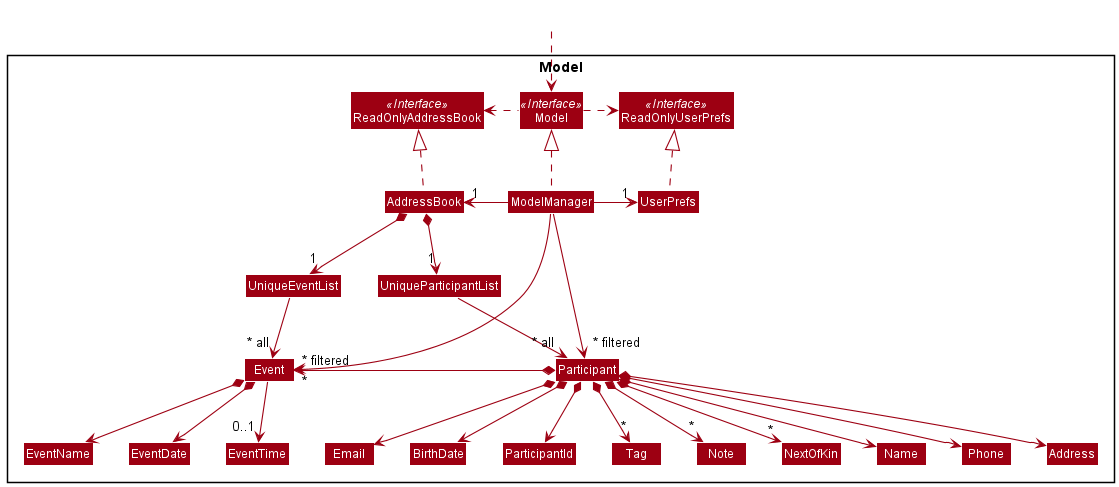

The diagram above was rendered by PlantUML. Its source (embedded in the PNG):
@startuml
!include style.puml
skinparam arrowThickness 1.1
skinparam arrowColor MODEL_COLOR
skinparam classBackgroundColor MODEL_COLOR

Package Model <<Rectangle>>{
Interface ReadOnlyAddressBook <<Interface>>
Interface ReadOnlyUserPrefs <<Interface>>
Interface Model <<Interface>>
Class AddressBook
Class ReadOnlyAddressBook
Class Model
Class ModelManager
Class UserPrefs
Class ReadOnlyUserPrefs

Class UniqueEventList
Class UniqueParticipantList
Class Participant
Class Address
Class Email
Class Name
Class Phone
Class BirthDate
Class ParticipantId
Class Tag
Class Note
Class NextOfKin
Class Event
Class EventName
Class EventDate
Class EventTime

}

Class HiddenOutside #FFFFFF
HiddenOutside ..> Model

AddressBook .up.|> ReadOnlyAddressBook

ModelManager .up.|> Model
Model .right.> ReadOnlyUserPrefs
Model .left.> ReadOnlyAddressBook
ModelManager -left-> "1" AddressBook
ModelManager -right-> "1" UserPrefs
UserPrefs .up.|> ReadOnlyUserPrefs

AddressBook *--> "1" UniqueParticipantList
AddressBook *--> "1" UniqueEventList
UniqueEventList --> "~* all" Event
Event *--> EventName
Event *--> EventDate
Event --> "0..1" EventTime
UniqueParticipantList --> "~* all" Participant
Participant *--> Name
Participant *--> Phone
Participant *--> Email
Participant *--> Address
Participant *--> ParticipantId
Participant *--> BirthDate
Participant *--> "*" Tag
Participant *--> "*" Note
Participant *--> "*" NextOfKin
Participant *-left-> "*" Event

Name -[hidden]right-> Phone
Phone -[hidden]right-> Address
Address -[hidden]right-> Email

ModelManager -->"~* filtered" Participant
ModelManager -->"~* filtered" Event
@enduml